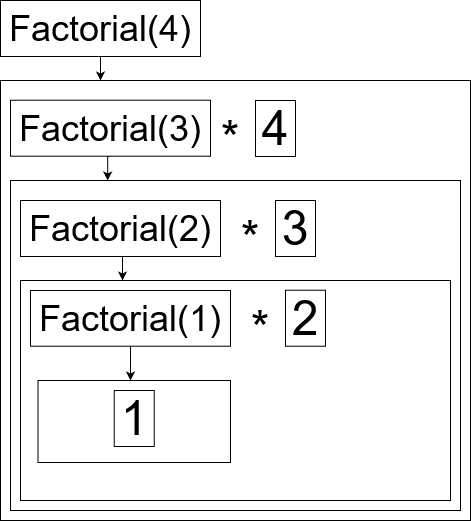

The diagram above was exported from draw.io. Its source (the exported page's mxGraphModel, read from the mxfile embedded in the PNG):
<mxGraphModel dx="1038" dy="603" grid="1" gridSize="10" guides="1" tooltips="1" connect="1" arrows="1" fold="1" page="1" pageScale="1" pageWidth="850" pageHeight="1100" math="0" shadow="0">
  <root>
    <mxCell id="0" />
    <mxCell id="1" parent="0" />
    <mxCell id="QyZCj3s5GKQf1Lg1q6Pg-9" value="" style="rounded=0;whiteSpace=wrap;html=1;fillColor=none;" parent="1" vertex="1">
      <mxGeometry x="130" y="120" width="470" height="440" as="geometry" />
    </mxCell>
    <mxCell id="QyZCj3s5GKQf1Lg1q6Pg-14" value="" style="rounded=0;whiteSpace=wrap;html=1;fillColor=none;" parent="1" vertex="1">
      <mxGeometry x="140" y="220" width="450" height="330" as="geometry" />
    </mxCell>
    <mxCell id="QyZCj3s5GKQf1Lg1q6Pg-23" value="" style="rounded=0;whiteSpace=wrap;html=1;fillColor=none;" parent="1" vertex="1">
      <mxGeometry x="150" y="320" width="430" height="220" as="geometry" />
    </mxCell>
    <mxCell id="QyZCj3s5GKQf1Lg1q6Pg-26" value="" style="rounded=0;whiteSpace=wrap;html=1;fillColor=none;" parent="1" vertex="1">
      <mxGeometry x="167.5" y="420" width="192.5" height="82" as="geometry" />
    </mxCell>
    <mxCell id="QyZCj3s5GKQf1Lg1q6Pg-12" style="edgeStyle=orthogonalEdgeStyle;rounded=0;orthogonalLoop=1;jettySize=auto;html=1;exitX=0.5;exitY=1;exitDx=0;exitDy=0;fontSize=36;" parent="1" source="QyZCj3s5GKQf1Lg1q6Pg-1" edge="1">
      <mxGeometry relative="1" as="geometry">
        <mxPoint x="230" y="120" as="targetPoint" />
      </mxGeometry>
    </mxCell>
    <mxCell id="QyZCj3s5GKQf1Lg1q6Pg-1" value="&lt;div style=&quot;font-size: 36px;&quot;&gt;&lt;font style=&quot;font-size: 36px;&quot;&gt;Factorial(4)&lt;br&gt;&lt;/font&gt;&lt;/div&gt;" style="rounded=1;whiteSpace=wrap;html=1;fontSize=12;glass=0;strokeWidth=1;shadow=0;arcSize=0;" parent="1" vertex="1">
      <mxGeometry x="130" y="40" width="200" height="56" as="geometry" />
    </mxCell>
    <mxCell id="QyZCj3s5GKQf1Lg1q6Pg-16" style="edgeStyle=orthogonalEdgeStyle;rounded=0;orthogonalLoop=1;jettySize=auto;html=1;exitX=0.5;exitY=1;exitDx=0;exitDy=0;entryX=0.216;entryY=0;entryDx=0;entryDy=0;entryPerimeter=0;fontSize=36;" parent="1" source="QyZCj3s5GKQf1Lg1q6Pg-3" target="QyZCj3s5GKQf1Lg1q6Pg-14" edge="1">
      <mxGeometry relative="1" as="geometry" />
    </mxCell>
    <mxCell id="QyZCj3s5GKQf1Lg1q6Pg-3" value="&lt;div style=&quot;font-size: 36px;&quot;&gt;&lt;font style=&quot;font-size: 36px;&quot;&gt;Factorial(3)&lt;br&gt;&lt;/font&gt;&lt;/div&gt;" style="rounded=1;whiteSpace=wrap;html=1;fontSize=12;glass=0;strokeWidth=1;shadow=0;arcSize=0;" parent="1" vertex="1">
      <mxGeometry x="140" y="139.71" width="200" height="56" as="geometry" />
    </mxCell>
    <mxCell id="QyZCj3s5GKQf1Lg1q6Pg-32" style="edgeStyle=orthogonalEdgeStyle;rounded=0;orthogonalLoop=1;jettySize=auto;html=1;exitX=0.5;exitY=1;exitDx=0;exitDy=0;fontSize=36;" parent="1" source="QyZCj3s5GKQf1Lg1q6Pg-8" edge="1">
      <mxGeometry relative="1" as="geometry">
        <mxPoint x="260" y="420" as="targetPoint" />
      </mxGeometry>
    </mxCell>
    <mxCell id="QyZCj3s5GKQf1Lg1q6Pg-8" value="&lt;div style=&quot;font-size: 36px;&quot;&gt;&lt;font style=&quot;font-size: 36px;&quot;&gt;Factorial(1)&lt;br&gt;&lt;/font&gt;&lt;/div&gt;" style="rounded=1;whiteSpace=wrap;html=1;fontSize=12;glass=0;strokeWidth=1;shadow=0;arcSize=0;" parent="1" vertex="1">
      <mxGeometry x="160" y="330" width="200" height="55.71" as="geometry" />
    </mxCell>
    <mxCell id="QyZCj3s5GKQf1Lg1q6Pg-10" value="&lt;div style=&quot;font-size: 48px;&quot; align=&quot;center&quot;&gt;&lt;font style=&quot;font-size: 48px;&quot;&gt;*&lt;/font&gt;&lt;/div&gt;" style="text;html=1;strokeColor=none;fillColor=none;align=center;verticalAlign=middle;whiteSpace=wrap;rounded=0;" parent="1" vertex="1">
      <mxGeometry x="330" y="160" width="60" height="35.71" as="geometry" />
    </mxCell>
    <mxCell id="QyZCj3s5GKQf1Lg1q6Pg-11" value="4" style="rounded=0;whiteSpace=wrap;html=1;fontSize=48;fillColor=default;" parent="1" vertex="1">
      <mxGeometry x="385" y="140" width="40" height="56" as="geometry" />
    </mxCell>
    <mxCell id="QyZCj3s5GKQf1Lg1q6Pg-19" value="&lt;div style=&quot;font-size: 48px;&quot; align=&quot;center&quot;&gt;&lt;font style=&quot;font-size: 48px;&quot;&gt;*&lt;/font&gt;&lt;/div&gt;" style="text;html=1;strokeColor=none;fillColor=none;align=center;verticalAlign=middle;whiteSpace=wrap;rounded=0;" parent="1" vertex="1">
      <mxGeometry x="350" y="260" width="60" height="35.71" as="geometry" />
    </mxCell>
    <mxCell id="QyZCj3s5GKQf1Lg1q6Pg-20" value="3" style="rounded=0;whiteSpace=wrap;html=1;fontSize=48;fillColor=default;" parent="1" vertex="1">
      <mxGeometry x="405" y="240" width="40" height="56" as="geometry" />
    </mxCell>
    <mxCell id="QyZCj3s5GKQf1Lg1q6Pg-21" value="&lt;div style=&quot;font-size: 48px;&quot; align=&quot;center&quot;&gt;&lt;font style=&quot;font-size: 48px;&quot;&gt;*&lt;/font&gt;&lt;/div&gt;" style="text;html=1;strokeColor=none;fillColor=none;align=center;verticalAlign=middle;whiteSpace=wrap;rounded=0;" parent="1" vertex="1">
      <mxGeometry x="360" y="349.71" width="60" height="35.71" as="geometry" />
    </mxCell>
    <mxCell id="QyZCj3s5GKQf1Lg1q6Pg-22" value="2" style="rounded=0;whiteSpace=wrap;html=1;fontSize=48;fillColor=default;" parent="1" vertex="1">
      <mxGeometry x="415" y="329.71" width="40" height="56" as="geometry" />
    </mxCell>
    <mxCell id="QyZCj3s5GKQf1Lg1q6Pg-24" style="edgeStyle=orthogonalEdgeStyle;rounded=0;orthogonalLoop=1;jettySize=auto;html=1;exitX=0.5;exitY=1;exitDx=0;exitDy=0;fontSize=36;" parent="1" source="QyZCj3s5GKQf1Lg1q6Pg-13" edge="1">
      <mxGeometry relative="1" as="geometry">
        <mxPoint x="252" y="320" as="targetPoint" />
      </mxGeometry>
    </mxCell>
    <mxCell id="QyZCj3s5GKQf1Lg1q6Pg-13" value="&lt;div style=&quot;font-size: 36px;&quot;&gt;&lt;font style=&quot;font-size: 36px;&quot;&gt;Factorial(2)&lt;br&gt;&lt;/font&gt;&lt;/div&gt;" style="rounded=1;whiteSpace=wrap;html=1;fontSize=12;glass=0;strokeWidth=1;shadow=0;arcSize=0;" parent="1" vertex="1">
      <mxGeometry x="150" y="240" width="200" height="56" as="geometry" />
    </mxCell>
    <mxCell id="QyZCj3s5GKQf1Lg1q6Pg-25" value="1" style="rounded=0;whiteSpace=wrap;html=1;fontSize=48;fillColor=default;" parent="1" vertex="1">
      <mxGeometry x="243.75" y="430" width="40" height="56" as="geometry" />
    </mxCell>
    <mxCell id="QyZCj3s5GKQf1Lg1q6Pg-27" style="edgeStyle=orthogonalEdgeStyle;rounded=0;orthogonalLoop=1;jettySize=auto;html=1;exitX=0.5;exitY=1;exitDx=0;exitDy=0;fontSize=36;" parent="1" source="QyZCj3s5GKQf1Lg1q6Pg-8" target="QyZCj3s5GKQf1Lg1q6Pg-8" edge="1">
      <mxGeometry relative="1" as="geometry" />
    </mxCell>
  </root>
</mxGraphModel>